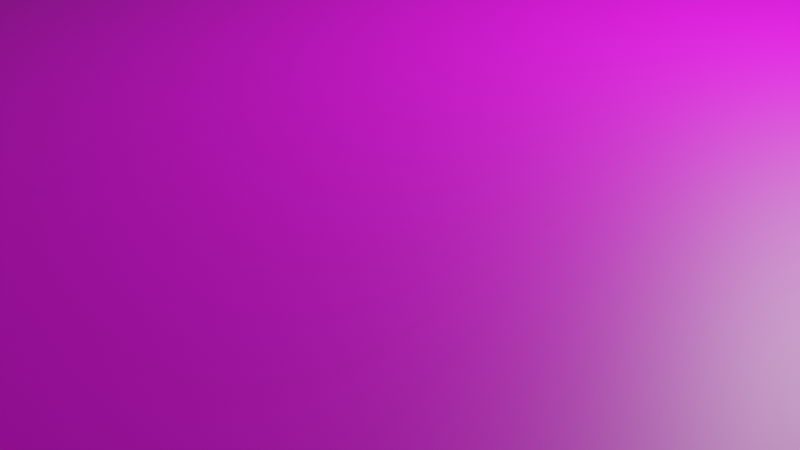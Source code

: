 # Source: FathersRoom.blend  (saved by Blender 3.5.10; exported with 4.5.12 LTS)
import bpy
from mathutils import Matrix  # noqa: F401  (used for matrix-valued properties, if any)

bpy.ops.wm.read_factory_settings(use_empty=True)
scene = bpy.context.scene
scene.name = 'Scene'

# ---- collections
col_collection = bpy.data.collections.new('Collection'); scene.collection.children.link(col_collection)

# ---- images (referenced by path relative to the original .blend; pixels are not part of the script)
import os
ASSET_DIR = os.environ.get("B2B_ASSET_DIR", "")  # directory of the original .blend (textures are referenced by path, not embedded)
HERE = os.path.dirname(os.path.abspath(__file__))  # packed textures are extracted next to this script under _unpacked/

def load_image(name, relpath, width, height, colorspace="sRGB"):
    """Load a texture the original file referenced (path relative to the .blend, or extracted next to this script)."""
    p = next((c for c in (os.path.join(HERE, relpath), os.path.join(ASSET_DIR, relpath)) if relpath and os.path.exists(c)), "")
    if p:
        img = bpy.data.images.load(p, check_existing=True)
        img.name = name
    else:  # same state as the original file: an image datablock whose file is absent (Cycles renders it pink)
        img = bpy.data.images.new(name, width, height)
        img.source = "FILE"
        img.filepath = "//" + (relpath or name)
    img.colorspace_settings.name = colorspace
    return img
img_ekaterina_novitskaya_kugwnl9jx1q_unsplash_jpg = load_image('ekaterina-novitskaya-KugwNl9jX1Q-unsplash.jpg', 'ekaterina-novitskaya-KugwNl9jX1Q-unsplash.jpg', 1024, 1024, 'sRGB')
img_wood_floor_jpg = load_image('wood floor.jpg', 'wood floor.jpg', 1024, 1024, 'sRGB')

# ---- materials (node trees are filled in below, after node groups)
mat_material = bpy.data.materials.new('Material')
mat_material.use_transparent_shadow = False
mat_material_001 = bpy.data.materials.new('Material.001')
mat_material_001.use_transparent_shadow = False

# ---- material node trees
mat_material.use_nodes = True; mat_material.node_tree.nodes.clear()
_N = mat_material.node_tree.nodes; _L = mat_material.node_tree.links
n0 = _N.new('ShaderNodeBsdfPrincipled'); n0.name = 'Principled BSDF'; n0.location = (10, 300)
n0.distribution = 'GGX'
n0.subsurface_method = 'BURLEY'
n0.inputs[3].default_value = 1.45
n0.inputs[27].default_value = (0.0, 0.0, 0.0, 1.0)
n0.inputs[28].default_value = 1.0
n1 = _N.new('ShaderNodeOutputMaterial'); n1.name = 'Material Output'; n1.location = (300, 300)
n2 = _N.new('ShaderNodeTexImage'); n2.name = 'Image Texture'; n2.location = (-280, 280)
n2.image = img_ekaterina_novitskaya_kugwnl9jx1q_unsplash_jpg
_L.new(n0.outputs[0], n1.inputs[0])
_L.new(n2.outputs[0], n0.inputs[0])
n1.is_active_output = True
mat_material_001.use_nodes = True; mat_material_001.node_tree.nodes.clear()
_N = mat_material_001.node_tree.nodes; _L = mat_material_001.node_tree.links
n0 = _N.new('ShaderNodeBsdfPrincipled'); n0.name = 'Principled BSDF'; n0.location = (10, 300)
n0.distribution = 'GGX'
n0.subsurface_method = 'BURLEY'
n0.inputs[3].default_value = 1.45
n0.inputs[27].default_value = (0.0, 0.0, 0.0, 1.0)
n0.inputs[28].default_value = 1.0
n1 = _N.new('ShaderNodeOutputMaterial'); n1.name = 'Material Output'; n1.location = (300, 300)
n2 = _N.new('ShaderNodeTexImage'); n2.name = 'Image Texture'; n2.location = (-280, 280)
n2.image = img_wood_floor_jpg
_L.new(n0.outputs[0], n1.inputs[0])
_L.new(n2.outputs[0], n0.inputs[0])
n1.is_active_output = True

# ---- world
world_world = bpy.data.worlds.new('World'); scene.world = world_world
world_world.use_nodes = True; world_world.node_tree.nodes.clear()
_N = world_world.node_tree.nodes; _L = world_world.node_tree.links
n0 = _N.new('ShaderNodeOutputWorld'); n0.name = 'World Output'; n0.location = (300, 300)
n1 = _N.new('ShaderNodeBackground'); n1.name = 'Background'; n1.location = (10, 300)
n1.inputs[0].default_value = (0.05088, 0.05088, 0.05088, 1.0)
_L.new(n1.outputs[0], n0.inputs[0])
n0.is_active_output = True
world_world.color = (0.05088, 0.05088, 0.05088)
world_world.use_sun_shadow = False
world_world.sun_shadow_jitter_overblur = 0.0

# ---- cameras
cam_camera = bpy.data.cameras.new('Camera')
cam_camera.clip_end = 100.0
cam_camera.ortho_scale = 7.314

# ---- lights
light_light = bpy.data.lights.new('Light', 'POINT')
light_light.transmission_factor = 0.0
light_light.energy = 1000.0
light_light.shadow_soft_size = 0.1
light_light.shadow_maximum_resolution = 0.006
light_light.use_absolute_resolution = True

# ---- meshes
me_cube_001 = bpy.data.meshes.new('Cube.001')
me_cube_001.from_pydata([(-14.53, -19.87, 2.319), (-14.53, -19.87, 0.12), (-14.53, -11.29, 0.12), (6.582, 4.39, 0.12), (6.582, -11.33, 0.12), (-14.53, -19.87, 2.319), (-14.53, -11.29, 2.319), (6.582, 4.39, 2.319), (6.582, -11.33, 2.319), (-22.89, -20.55, 0.0008), (-22.89, -20.44, 2.439), (-22.89, 5.218, 0.0008), (-22.89, 5.218, 2.439), (7.633, -20.55, 0.0008), (7.552, -20.44, 2.439), (7.633, 5.218, 0.0008), (7.552, 5.218, 2.439), (-14.53, -19.87, 2.319), (-14.53, -11.29, 2.319), (6.582, 4.39, 2.319), (6.582, -11.33, 2.319), (-14.53, -11.29, 2.319), (6.582, 4.39, 2.319), (6.582, -11.33, 2.319), (6.497, -11.25, 2.439), (-0.8169, -19.87, 2.319), (6.497, 4.305, 2.439), (-14.53, -19.87, 2.319), (-14.44, -11.37, 2.439), (-0.8169, -19.87, 0.12), (-14.44, -19.78, 2.439), (-14.53, -19.87, 0.12), (-14.51, -11.3, 0.0008), (-14.51, -19.85, 0.0008), (6.568, 4.376, 0.0008), (6.568, -11.32, 0.0008), (-14.51, -11.3, 0.118), (-14.52, -11.3, 0.12), (-14.51, -11.3, 0.1194), (6.568, 4.376, 0.118), (6.57, 4.378, 0.12), (6.569, 4.376, 0.1194), (6.568, -11.32, 0.118), (6.57, -11.32, 0.12), (6.569, -11.32, 0.1194), (-14.52, -19.86, 0.12), (-14.51, -19.85, 0.118), (-14.51, -19.86, 0.1194), (6.575, -11.32, 2.319), (6.497, -11.25, 2.435), (6.575, 4.382, 2.319), (6.497, 4.305, 2.435), (-14.52, -11.3, 2.319), (-14.44, -11.37, 2.435), (-14.44, -19.78, 2.435), (-14.52, -19.86, 2.319), (-0.9017, -19.78, 2.439), (-14.51, -19.85, 0.0008), (-0.831, -19.85, 0.0008), (-0.831, -19.85, 0.118), (-0.829, -19.86, 0.12), (-0.8304, -19.86, 0.1194), (-14.52, -19.86, 0.12), (-14.51, -19.85, 0.118), (-14.51, -19.86, 0.1194), (-0.8241, -19.86, 2.319), (-0.9017, -19.78, 2.435), (-14.52, -19.86, 2.319), (-21.58, 4.39, 0.12), (6.582, 4.39, 0.12), (-21.58, 4.39, 2.319), (6.582, 4.39, 2.319), (6.497, 4.305, 2.439), (-21.49, 4.305, 2.439), (-21.57, 4.376, 0.0008), (6.568, 4.376, 0.0008), (-21.57, 4.376, 0.118), (-21.57, 4.378, 0.12), (-21.57, 4.376, 0.1194), (6.568, 4.376, 0.118), (6.57, 4.378, 0.12), (6.569, 4.376, 0.1194), (6.575, 4.382, 2.319), (6.497, 4.305, 2.435), (-21.57, 4.382, 2.319), (-21.49, 4.305, 2.435), (6.582, 4.39, 2.319), (6.582, 4.39, 0.12), (6.582, -11.33, 2.319), (6.582, -11.33, 0.12), (6.497, 4.305, 2.439), (6.497, -11.25, 2.439), (6.568, -11.32, 0.0008), (6.568, 4.376, 0.0008), (6.569, -11.32, 0.1194), (6.57, -11.32, 0.12), (6.568, -11.32, 0.118), (6.569, 4.376, 0.1194), (6.57, 4.378, 0.12), (6.568, 4.376, 0.118), (6.575, -11.32, 2.319), (6.497, -11.25, 2.435), (6.575, 4.382, 2.319), (6.497, 4.305, 2.435), (-0.8169, -19.87, 2.319), (-0.8169, -19.87, 0.12), (-0.831, -19.85, 0.0008), (-0.831, -19.85, 0.118), (-0.829, -19.86, 0.12), (-0.8304, -19.86, 0.1194), (-0.8241, -19.86, 2.319), (-0.9017, -19.78, 2.435), (-0.831, -11.32, 0.118), (-0.8304, -11.32, 0.1194), (-0.8169, -11.33, 2.319), (-0.8169, -11.33, 0.12), (-0.829, -11.32, 0.12), (-0.831, -11.32, 0.0008), (-0.8241, -11.32, 2.319), (-0.9017, -11.25, 2.435), (-0.9017, -11.25, 2.439), (-0.8169, -11.33, 2.319), (-0.8169, -11.33, 0.12), (-0.8304, -11.32, 0.1194), (-0.829, -11.32, 0.12), (-0.831, -11.32, 0.118), (-0.831, -11.32, 0.0008), (-0.8241, -11.32, 2.319), (-0.9017, -11.25, 2.435), (6.568, -11.32, 0.118), (6.569, -11.32, 0.1194), (6.582, -11.33, 2.319), (6.582, -11.33, 0.12), (6.57, -11.32, 0.12), (6.568, -11.32, 0.0008), (6.575, -11.32, 2.319), (6.497, -11.25, 2.435), (6.497, -11.25, 2.439), (6.582, -11.33, 2.319), (6.582, -11.33, 0.12), (6.569, -11.32, 0.1194), (6.57, -11.32, 0.12), (6.568, -11.32, 0.118), (6.568, -11.32, 0.0008), (6.575, -11.32, 2.319), (6.497, -11.25, 2.435), (-0.8167, -19.86, 2.319), (6.572, -11.32, 2.319), (6.58, -11.33, 2.319), (6.58, -11.33, 2.319), (-21.58, -11.29, 0.12), (-21.58, -11.29, 2.319), (-21.58, -11.29, 2.319), (-21.58, -11.29, 2.319), (-21.5, -11.37, 2.439), (-21.57, -11.3, 0.0008), (-21.57, -11.3, 0.118), (-21.57, -11.3, 0.12), (-21.57, -11.3, 0.1194), (-21.57, -11.3, 2.319), (-21.5, -11.37, 2.435), (-21.58, 4.388, 0.12), (-21.58, 4.388, 2.319), (-21.58, 4.388, 2.319), (-21.58, 4.388, 2.319), (-21.5, 4.303, 2.439), (-21.57, 4.374, 0.0008), (-21.57, 4.374, 0.118), (-21.57, 4.376, 0.12), (-21.57, 4.374, 0.1194), (-21.57, 4.381, 2.319), (-21.5, 4.303, 2.435), (-15.01, -11.29, 0.12), (-17.91, -11.29, 0.12), (-14.53, -11.29, 2.099), (-21.58, -11.29, 2.099), (-14.53, -11.29, 0.3179), (-21.58, -11.29, 0.3179), (-0.8169, -19.87, 2.099), (-14.53, -19.87, 2.099), (-0.8169, -19.87, 0.3179), (-14.53, -19.87, 0.3179), (-0.8169, -11.33, 2.099), (6.582, -11.33, 2.099), (-0.8169, -11.33, 0.3179), (6.582, -11.33, 0.3179), (6.582, 4.39, 2.099), (6.582, -11.33, 2.099), (6.582, 4.39, 0.3179), (6.582, -11.33, 0.3179), (-14.53, -19.88, 2.29), (-14.5, -19.87, 0.1334), (-14.51, -11.27, 0.1027), (6.582, 4.411, 0.09879), (6.582, -11.35, 0.09879), (-14.5, -19.87, 2.319), (-14.51, -11.27, 2.319), (6.582, 4.411, 2.298), (6.582, -11.35, 2.298), (-22.89, -20.55, 0.0308), (-22.89, -20.44, 2.409), (-22.89, 5.218, 0.0308), (-22.89, 5.218, 2.409), (7.633, -20.55, 0.0308), (7.552, -20.44, 2.409), (7.633, 5.218, 0.0308), (7.552, 5.218, 2.409), (-14.53, -19.88, 2.293), (-14.53, -11.29, 2.289), (6.582, 4.39, 2.289), (6.582, -11.33, 2.289), (-14.53, -11.29, 2.289), (6.582, 4.39, 2.289), (6.582, -11.33, 2.289), (6.497, -11.25, 2.409), (-0.8169, -19.85, 2.298), (6.497, 4.305, 2.409), (-14.53, -19.84, 2.319), (-14.42, -11.35, 2.439), (-0.8169, -19.84, 0.12), (-14.43, -19.76, 2.426), (-14.53, -19.84, 0.1334), (-14.49, -11.28, 0.0008), (-14.48, -19.85, 0.0008), (6.568, 4.376, -0.0292), (6.568, -11.32, -0.0292), (-14.49, -11.28, 0.1199), (-14.51, -11.27, 0.126), (-14.5, -11.28, 0.13), (6.568, 4.376, 0.088), (6.57, 4.378, 0.09), (6.569, 4.376, 0.08941), (6.568, -11.32, 0.088), (6.57, -11.32, 0.09), (6.569, -11.32, 0.08941), (-14.51, -19.86, 0.1498), (-14.48, -19.85, 0.1245), (-14.5, -19.86, 0.1432), (6.575, -11.32, 2.289), (6.497, -11.25, 2.405), (6.575, 4.382, 2.289), (6.497, 4.305, 2.405), (-14.51, -11.27, 2.305), (-14.42, -11.36, 2.431), (-14.42, -19.78, 2.425), (-14.52, -19.87, 2.291), (-0.9229, -19.77, 2.428), (-14.51, -19.82, 0.0008), (-0.8483, -19.84, -0.01652), (-0.8522, -19.83, 0.1174), (-0.8272, -19.85, 0.1499), (-0.8398, -19.84, 0.1446), (-14.52, -19.85, 0.1498), (-14.51, -19.83, 0.1245), (-14.51, -19.84, 0.1432), (-0.8324, -19.87, 2.291), (-0.9247, -19.78, 2.416), (-14.52, -19.89, 2.318), (-21.58, 4.363, 0.1334), (6.582, 4.363, 0.1334), (-21.58, 4.36, 2.319), (6.582, 4.36, 2.319), (6.497, 4.275, 2.439), (-21.49, 4.275, 2.439), (-21.57, 4.346, 0.0008), (6.568, 4.346, 0.0008), (-21.57, 4.346, 0.1245), (-21.57, 4.374, 0.1498), (-21.57, 4.358, 0.1432), (6.568, 4.346, 0.1245), (6.57, 4.374, 0.1498), (6.569, 4.358, 0.1432), (6.575, 4.357, 2.302), (6.497, 4.277, 2.425), (-21.57, 4.357, 2.302), (-21.49, 4.277, 2.425), (6.565, 4.407, 2.302), (6.562, 4.41, 0.11), (6.565, -11.35, 2.302), (6.562, -11.35, 0.11), (6.484, 4.305, 2.412), (6.484, -11.25, 2.412), (6.555, -11.32, -0.02603), (6.555, 4.376, -0.02603), (6.54, -11.32, 0.1116), (6.54, -11.32, 0.1178), (6.544, -11.32, 0.1006), (6.54, 4.376, 0.1116), (6.54, 4.378, 0.1178), (6.544, 4.376, 0.1006), (6.568, -11.32, 2.29), (6.479, -11.25, 2.411), (6.568, 4.382, 2.29), (6.479, 4.305, 2.411), (-0.7956, -19.87, 2.298), (-0.7956, -19.87, 0.09879), (-0.8098, -19.85, -0.02041), (-0.8098, -19.85, 0.09679), (-0.8175, -19.86, 0.09228), (-0.8189, -19.86, 0.0917), (-0.804, -19.86, 2.297), (-0.8851, -19.76, 2.419), (-0.8493, -11.3, 0.1029), (-0.8478, -11.29, 0.1192), (-0.8169, -11.33, 2.289), (-0.8169, -11.33, 0.15), (-0.8319, -11.31, 0.1485), (-0.8432, -11.31, -0.02369), (-0.8328, -11.32, 2.292), (-0.915, -11.23, 2.411), (-0.9229, -11.23, 2.439), (-0.8046, -11.34, 2.295), (-0.8046, -11.34, 0.09551), (-0.8257, -11.32, 0.08989), (-0.8256, -11.32, 0.09063), (-0.8187, -11.33, 0.09351), (-0.8187, -11.33, -0.02369), (-0.804, -11.34, 2.31), (-0.8903, -11.26, 2.409), (6.568, -11.29, 0.1006), (6.569, -11.29, 0.1116), (6.582, -11.35, 2.298), (6.582, -11.36, 0.1066), (6.57, -11.29, 0.1178), (6.568, -11.3, -0.02603), (6.575, -11.32, 2.29), (6.497, -11.23, 2.411), (6.497, -11.22, 2.439), (6.582, -11.36, 2.306), (6.582, -11.36, 0.1066), (6.569, -11.32, 0.08983), (6.57, -11.32, 0.0901), (6.568, -11.33, 0.09117), (6.568, -11.33, -0.02603), (6.575, -11.33, 2.291), (6.497, -11.27, 2.412), (-0.8164, -19.86, 2.29), (6.572, -11.32, 2.289), (6.58, -11.33, 2.289), (6.58, -11.33, 2.289), (-21.56, -11.27, 0.1373), (-21.56, -11.27, 2.319), (-21.58, -11.29, 2.289), (-21.58, -11.29, 2.289), (-21.48, -11.35, 2.439), (-21.55, -11.28, 0.0008), (-21.55, -11.28, 0.1161), (-21.54, -11.29, 0.114), (-21.55, -11.28, 0.1088), (-21.55, -11.28, 2.333), (-21.48, -11.35, 2.439), (-21.56, 4.388, 0.1334), (-21.55, 4.388, 2.319), (-21.58, 4.388, 2.289), (-21.58, 4.388, 2.289), (-21.47, 4.303, 2.439), (-21.54, 4.374, 0.0008), (-21.54, 4.374, 0.1245), (-21.57, 4.376, 0.1498), (-21.55, 4.374, 0.1432), (-21.57, 4.381, 2.29), (-21.47, 4.303, 2.425), (-15.01, -11.29, 0.09), (-17.91, -11.29, 0.09), (-14.51, -11.27, 2.099), (-21.56, -11.27, 2.099), (-14.51, -11.27, 0.3179), (-21.56, -11.27, 0.3179), (-0.8169, -19.84, 2.099), (-14.53, -19.84, 2.099), (-0.8169, -19.84, 0.3179), (-14.53, -19.84, 0.3179), (-0.7956, -11.35, 2.099), (6.582, -11.36, 2.099), (-0.7956, -11.35, 0.3179), (6.582, -11.36, 0.3179), (6.561, 4.411, 2.099), (6.561, -11.35, 2.099), (6.561, 4.411, 0.3179), (6.561, -11.35, 0.3179)], [(0, 67), (146, 65), (67, 55), (190, 257), (336, 255), (257, 245)], [(178, 25, 27, 179), (41, 40, 98, 97), (8, 4, 89, 189, 187, 88), (85, 83, 82, 84), (50, 51, 103, 102), (1, 5, 6, 174, 176, 2), (11, 15, 13, 9), (16, 12, 10, 14), (148, 20, 23, 149), (18, 17, 0, 21), (20, 19, 22, 23), (149, 23, 48, 147), (21, 0, 55, 52), (78, 81, 79, 76), (54, 30, 28, 53), (77, 80, 81, 78), (68, 69, 80, 77), (1, 2, 37, 45), (7, 8, 88, 86), (74, 76, 79, 75), (85, 73, 72, 83), (3, 7, 86, 186, 188, 87), (35, 34, 93, 92), (45, 37, 38, 47), (47, 38, 36, 46), (33, 46, 36, 32), (68, 70, 71, 69), (34, 39, 99, 93), (54, 53, 52, 55), (23, 22, 50, 48), (0, 17, 67, 65, 66, 146, 55), (29, 31, 62, 60), (58, 59, 63, 57), (60, 62, 64, 61), (61, 64, 63, 59), (103, 90, 91, 101), (87, 89, 95, 98), (186, 86, 88, 187), (93, 99, 96, 92), (98, 95, 94, 97), (97, 94, 96, 99), (103, 101, 100, 102), (40, 3, 87, 98), (43, 44, 94, 95), (4, 43, 95, 89), (24, 49, 101, 91), (48, 50, 102, 100), (42, 35, 92, 96), (39, 41, 97, 99), (49, 48, 100, 101), (26, 24, 91, 90), (51, 26, 90, 103), (44, 42, 96, 94), (65, 110, 127, 118), (59, 58, 117, 112), (111, 66, 119, 128), (124, 116, 133, 141), (115, 122, 139, 132), (115, 116, 133, 132), (127, 128, 145, 144), (106, 107, 125, 126), (66, 65, 118, 119), (104, 25, 114, 121), (110, 111, 128, 127), (29, 105, 122, 115), (61, 59, 112, 113), (60, 61, 113, 116), (107, 59, 112, 125), (56, 66, 119, 120), (58, 106, 126, 117), (105, 104, 121, 182, 184, 122), (29, 60, 116, 115), (133, 130, 140, 141), (129, 134, 143, 142), (136, 135, 144, 145), (131, 132, 139, 185, 183, 138), (112, 117, 134, 129), (113, 123, 140, 130), (119, 118, 135, 136), (125, 112, 129, 142), (120, 119, 136, 137), (117, 126, 143, 134), (182, 121, 138, 183), (113, 112, 129, 130), (128, 119, 136, 145), (123, 124, 141, 140), (118, 127, 144, 135), (126, 125, 142, 143), (116, 113, 130, 133), (121, 114, 131, 138), (52, 53, 160, 159), (38, 37, 157, 158), (21, 52, 159, 153), (36, 38, 158, 156), (18, 21, 153, 152), (37, 2, 172, 173, 150, 157), (32, 36, 156, 155), (53, 28, 154, 160), (157, 150, 161, 168), (158, 157, 168, 169), (159, 160, 171, 170), (156, 158, 169, 167), (150, 177, 175, 151, 162, 161), (160, 154, 165, 171), (155, 156, 167, 166), (152, 153, 164, 163), (153, 159, 170, 164), (109, 108, 60, 116, 124, 123, 113, 61), (174, 6, 151, 175), (176, 174, 175, 177), (2, 176, 177, 150), (65, 17, 67), (180, 178, 179, 181), (29, 180, 181, 31), (184, 182, 183, 185), (122, 184, 185, 139), (188, 186, 187, 189), (87, 188, 189, 89), (30, 67, 146, 111, 56), (368, 369, 217, 215), (231, 287, 288, 230), (198, 278, 377, 379, 279, 194), (275, 274, 272, 273), (240, 292, 293, 241), (191, 192, 366, 364, 196, 195), (201, 199, 203, 205), (206, 204, 200, 202), (338, 339, 213, 210), (208, 211, 190, 207), (210, 213, 212, 209), (339, 337, 238, 213), (211, 242, 245, 190), (268, 266, 269, 271), (244, 243, 218, 220), (267, 268, 271, 270), (258, 267, 270, 259), (191, 235, 227, 192), (197, 276, 278, 198), (264, 265, 269, 266), (275, 273, 262, 263), (193, 277, 378, 376, 276, 197), (225, 282, 283, 224), (235, 237, 228, 227), (237, 236, 226, 228), (223, 222, 226, 236), (258, 259, 261, 260), (224, 283, 289, 229), (244, 245, 242, 243), (213, 238, 240, 212), (190, 245, 336, 256, 255, 257, 207), (219, 250, 252, 221), (248, 247, 253, 249), (250, 251, 254, 252), (251, 249, 253, 254), (293, 291, 281, 280), (277, 288, 285, 279), (376, 377, 278, 276), (283, 282, 286, 289), (288, 287, 284, 285), (287, 289, 286, 284), (293, 292, 290, 291), (230, 288, 277, 193), (233, 285, 284, 234), (194, 279, 285, 233), (214, 281, 291, 239), (238, 290, 292, 240), (232, 286, 282, 225), (229, 289, 287, 231), (239, 291, 290, 238), (216, 280, 281, 214), (241, 293, 280, 216), (234, 284, 286, 232), (255, 308, 317, 300), (249, 302, 307, 248), (301, 318, 309, 256), (314, 331, 323, 306), (305, 322, 329, 312), (305, 322, 323, 306), (317, 334, 335, 318), (296, 316, 315, 297), (256, 309, 308, 255), (294, 311, 304, 215), (300, 317, 318, 301), (219, 305, 312, 295), (251, 303, 302, 249), (250, 306, 303, 251), (297, 315, 302, 249), (246, 310, 309, 256), (248, 307, 316, 296), (295, 312, 374, 372, 311, 294), (219, 305, 306, 250), (323, 331, 330, 320), (319, 332, 333, 324), (326, 335, 334, 325), (321, 328, 373, 375, 329, 322), (302, 319, 324, 307), (303, 320, 330, 313), (309, 326, 325, 308), (315, 332, 319, 302), (310, 327, 326, 309), (307, 324, 333, 316), (372, 373, 328, 311), (303, 320, 319, 302), (318, 335, 326, 309), (313, 330, 331, 314), (308, 325, 334, 317), (316, 333, 332, 315), (306, 323, 320, 303), (311, 328, 321, 304), (242, 349, 350, 243), (228, 348, 347, 227), (211, 343, 349, 242), (226, 346, 348, 228), (208, 342, 343, 211), (227, 347, 340, 363, 362, 192), (222, 345, 346, 226), (243, 350, 344, 218), (347, 358, 351, 340), (348, 359, 358, 347), (349, 360, 361, 350), (346, 357, 359, 348), (340, 351, 352, 341, 365, 367), (350, 361, 355, 344), (345, 356, 357, 346), (342, 353, 354, 343), (343, 354, 360, 349), (299, 251, 303, 313, 314, 306, 250, 298), (364, 365, 341, 196), (366, 367, 365, 364), (192, 340, 367, 366), (255, 257, 207), (370, 371, 369, 368), (219, 221, 371, 370), (374, 375, 373, 372), (312, 329, 375, 374), (378, 379, 377, 376), (277, 279, 379, 378), (220, 246, 301, 336, 257), (7, 3, 193, 197), (4, 8, 198, 194), (79, 81, 271, 269), (5, 1, 191, 195), (63, 64, 254, 253), (81, 80, 270, 271), (8, 7, 197, 198), (6, 5, 195, 196), (11, 9, 199, 201), (10, 12, 202, 200), (15, 11, 201, 205), (12, 16, 206, 202), (13, 15, 205, 203), (16, 14, 204, 206), (9, 13, 203, 199), (14, 10, 200, 204), (17, 65, 255, 207), (19, 20, 210, 209), (17, 18, 208, 207), (22, 19, 209, 212), (74, 75, 265, 264), (24, 26, 216, 214), (28, 30, 220, 218), (180, 29, 219, 370), (64, 62, 252, 254), (27, 25, 215, 217), (179, 27, 217, 369), (58, 57, 247, 248), (33, 32, 222, 223), (34, 35, 225, 224), (72, 73, 263, 262), (44, 43, 233, 234), (71, 70, 260, 261), (45, 47, 237, 235), (42, 44, 234, 232), (47, 46, 236, 237), (69, 71, 261, 259), (40, 41, 231, 230), (41, 39, 229, 231), (46, 33, 223, 236), (39, 34, 224, 229), (1, 45, 235, 191), (3, 40, 230, 193), (43, 4, 194, 233), (35, 42, 232, 225), (48, 49, 239, 238), (70, 68, 258, 260), (54, 55, 245, 244), (147, 48, 238, 337), (51, 50, 240, 241), (50, 22, 212, 240), (49, 24, 214, 239), (30, 54, 244, 220), (26, 51, 241, 216), (57, 63, 253, 247), (62, 31, 221, 252), (66, 56, 246, 256), (67, 30, 220, 257), (77, 78, 268, 267), (78, 76, 266, 268), (76, 74, 264, 266), (75, 79, 269, 265), (68, 77, 267, 258), (80, 69, 259, 270), (82, 83, 273, 272), (85, 84, 274, 275), (84, 82, 272, 274), (83, 72, 262, 273), (73, 85, 275, 263), (104, 105, 295, 294), (108, 109, 299, 298), (107, 106, 296, 297), (111, 110, 300, 301), (60, 108, 298, 250), (109, 61, 251, 299), (59, 107, 297, 249), (106, 58, 248, 296), (66, 111, 301, 256), (110, 65, 255, 300), (25, 104, 294, 215), (105, 29, 219, 295), (114, 25, 215, 304), (56, 120, 310, 246), (130, 129, 319, 320), (132, 131, 321, 322), (132, 133, 323, 322), (137, 136, 326, 327), (120, 137, 327, 310), (131, 114, 304, 321), (55, 146, 336, 245), (20, 148, 338, 210), (149, 147, 337, 339), (148, 149, 339, 338), (18, 152, 342, 208), (172, 2, 192, 362), (32, 155, 345, 222), (154, 28, 218, 344), (161, 162, 352, 351), (163, 164, 354, 353), (169, 168, 358, 359), (167, 169, 359, 357), (166, 167, 357, 356), (168, 161, 351, 358), (170, 171, 361, 360), (171, 165, 355, 361), (164, 170, 360, 354), (162, 151, 341, 352), (165, 154, 344, 355), (155, 166, 356, 345), (152, 163, 353, 342), (173, 172, 362, 363), (150, 173, 363, 340), (151, 6, 196, 341), (2, 150, 340, 192), (146, 66, 256, 336), (25, 178, 368, 215), (181, 179, 369, 371), (178, 180, 370, 368), (31, 181, 371, 221), (146, 67, 257, 336), (111, 146, 336, 301), (56, 111, 301, 246), (30, 56, 246, 220)])
me_cube_001.polygons.foreach_set('material_index', [0, 0, 0, 0, 0, 0, 1, 1, 0, 0, 0, 0, 0, 0, 0, 0, 0, 0, 0, 0, 0, 0, 0, 0, 0, 0, 0, 0, 0, 0, 0, 0, 0, 0, 0, 0, 0, 0, 0, 0, 0, 0, 0, 0, 0, 0, 0, 0, 0, 0, 0, 0, 0, 0, 0, 0, 0, 0, 0, 0, 0, 0, 0, 0, 0, 0, 0, 0, 0, 0, 0, 0, 0, 0, 0, 0, 0, 0, 0, 0, 0, 0, 0, 0, 0, 0, 0, 0, 0, 0, 0, 0, 0, 0, 0, 0, 0, 0, 0, 0, 0, 0, 0, 0, 0, 0, 0, 0, 0, 0, 0, 0, 0, 0, 0, 0, 0, 0, 0, 0, 0, 0, 0, 0, 0, 1, 1, 0, 0, 0, 0, 0, 0, 0, 0, 0, 0, 0, 0, 0, 0, 0, 0, 0, 0, 0, 0, 0, 0, 0, 0, 0, 0, 0, 0, 0, 0, 0, 0, 0, 0, 0, 0, 0, 0, 0, 0, 0, 0, 0, 0, 0, 0, 0, 0, 0, 0, 0, 0, 0, 0, 0, 0, 0, 0, 0, 0, 0, 0, 0, 0, 0, 0, 0, 0, 0, 0, 0, 0, 0, 0, 0, 0, 0, 0, 0, 0, 0, 0, 0, 0, 0, 0, 0, 0, 0, 0, 0, 0, 0, 0, 0, 0, 0, 0, 0, 0, 0, 0, 0, 0, 0, 0, 0, 0, 0, 0, 0, 0, 0, 0, 0, 0, 0, 0, 0, 1, 1, 1, 1, 1, 1, 1, 1, 0, 0, 0, 0, 0, 0, 0, 0, 0, 0, 0, 0, 0, 0, 0, 0, 0, 0, 0, 0, 0, 0, 0, 0, 0, 0, 0, 0, 0, 0, 0, 0, 0, 0, 0, 0, 0, 0, 0, 0, 0, 0, 0, 0, 0, 0, 0, 0, 0, 0, 0, 0, 0, 0, 0, 0, 0, 0, 0, 0, 0, 0, 0, 0, 0, 0, 0, 0, 0, 0, 0, 0, 0, 0, 0, 0, 0, 0, 0, 0, 0, 0, 0, 0, 0, 0, 0, 0, 0, 0, 0, 0, 0, 0, 0, 0, 0, 0, 0, 0, 0, 0, 0, 0, 0, 0, 0])
_uv = me_cube_001.uv_layers.new(name='UVMap')
_uv.uv.foreach_set('vector', [-0.546, -1.186, -0.546, -1.21, 1.809, -1.21, 1.809, -1.186, -3.184, 7.069, -3.184, 7.069, -3.184, 7.069, -3.184, 7.069, -3.184, 7.069, -1.837, 7.069, -1.837, 7.069, -1.958, 7.069, -3.049, 7.069, -3.184, 7.069, -0.5326, -1.719, 4.275, -1.719, 4.289, -1.707, -0.546, -1.707, -3.184, 7.069, -3.184, 7.069, -3.184, 7.069, -3.184, 7.069, 0.9278, -1.452, 0.9278, -1.21, -0.546, -1.21, -0.546, -1.235, -0.546, -1.43, -0.546, -1.452, -1.614, -1.239, 2.114, -1.239, 2.114, 2.489, -1.614, 2.489, 0.9082, 0.5038, 0.8239, 0.5038, 0.8239, 0.4195, 0.9082, 0.4195, -3.184, 7.069, -3.184, 7.069, -3.184, 7.069, -3.184, 7.069, -3.184, 7.069, -3.184, 7.069, -3.184, 7.069, -3.184, 7.069, -3.184, 7.069, -3.184, 7.069, -3.184, 7.069, -3.184, 7.069, -11.57, -12.34, -11.57, -12.34, -11.57, -12.34, -11.57, -12.34, -11.56, 8.49, -11.57, 0.2962, -11.57, 0.3031, -11.56, 8.483, -0.546, -1.707, 4.287, -1.707, 4.287, -1.707, -0.5459, -1.707, 0.9337, -1.641, 0.9337, -1.641, 2.378, -1.641, 2.378, -1.641, 4.289, -1.798, -0.5439, -1.798, -0.5436, -1.799, 4.289, -1.799, 4.291, -1.797, -0.546, -1.797, -0.5439, -1.798, 4.289, -1.798, 1.908, 1.674, 0.9632, 1.674, 0.9646, 1.672, 1.907, 1.672, -3.184, 7.069, -3.184, 7.069, -3.184, 7.069, -3.184, 7.069, -0.5459, -1.694, -0.5459, -1.707, 4.287, -1.707, 4.287, -1.694, -0.5326, -1.719, -0.5326, -1.72, 4.275, -1.72, 4.275, -1.719, -1.836, 7.069, -3.184, 7.069, -3.184, 7.069, -3.049, 7.069, -1.958, 7.069, -1.836, 7.069, -3.184, 7.069, -3.184, 7.069, -3.184, 7.069, -3.184, 7.069, 1.907, 1.672, 0.9646, 1.672, 0.9647, 1.672, 1.907, 1.672, 0.9204, -1.68, 2.389, -1.68, 2.389, -1.68, 0.9205, -1.68, 0.9205, -1.667, 0.9205, -1.68, 2.389, -1.68, 2.389, -1.667, -0.546, -0.2429, -0.546, -0.485, 4.291, -0.485, 4.291, -0.2429, -3.184, 7.069, -3.184, 7.069, -3.184, 7.069, -3.184, 7.069, 0.9337, -1.641, 2.378, -1.641, 2.392, -1.629, 0.9204, -1.629, -0.546, -1.804, 2.154, -1.804, 2.153, -1.803, -0.5447, -1.803, -11.57, 0.2962, -11.57, 0.2962, -11.57, 0.3031, -3.188, 0.2962, -3.232, 0.3703, -3.184, 0.2963, -11.57, 0.3031, 1.641, 2.819, -0.546, 1.943, -0.5435, 1.943, 1.639, 2.817, 1.804, -1.797, 1.804, -1.784, -0.5459, -1.784, -0.5459, -1.797, 0.5744, 13.35, -11.56, 8.49, -11.56, 8.49, 0.5735, 13.35, 1.494, -12.23, -11.57, -12.23, -11.57, -12.23, 1.493, -12.23, -0.5326, -1.77, -0.5326, -1.771, 2.139, -1.771, 2.139, -1.77, -1.945, -12.31, -11.57, -12.31, -11.57, -12.32, -1.952, -12.32, 2.154, -0.5092, 2.154, -0.485, -0.546, -0.485, -0.546, -0.5092, -0.5459, -1.72, -0.5459, -1.732, 2.15, -1.732, 2.15, -1.72, -1.952, -12.32, -11.57, -12.32, -11.57, -12.32, -1.953, -12.32, -11.57, -11.95, 3.414, -11.95, 3.413, -11.94, -11.57, -11.94, -0.5326, -1.77, 2.139, -1.77, 2.152, -1.758, -0.546, -1.758, -3.184, 7.069, -3.184, 7.069, -3.184, 7.069, -3.184, 7.069, -3.184, 7.069, -3.184, 7.069, -3.184, 7.069, -3.184, 7.069, -3.184, 7.069, -3.184, 7.069, -3.184, 7.069, -3.184, 7.069, -3.184, 7.069, -3.184, 7.069, -3.184, 7.069, -3.184, 7.069, -3.184, 7.069, -3.184, 7.069, -3.184, 7.069, -3.184, 7.069, -3.184, 7.069, -3.184, 7.069, -3.184, 7.069, -3.184, 7.069, -3.184, 7.069, -3.184, 7.069, -3.184, 7.069, -3.184, 7.069, -3.184, 7.069, -3.184, 7.069, -3.184, 7.069, -3.184, 7.069, -3.184, 7.069, -3.184, 7.069, -3.184, 7.069, -3.184, 7.069, -3.184, 7.069, -3.184, 7.069, -3.184, 7.069, -3.184, 7.069, -3.184, 7.069, -3.184, 7.069, -3.184, 7.069, -3.184, 7.069, -3.184, 7.069, -3.184, 7.069, -3.184, 7.069, -3.184, 7.069, 2.387, -1.667, 2.387, -1.654, 0.9204, -1.654, 0.9204, -1.667, -3.184, 7.069, -3.184, 7.069, -3.184, 7.069, -3.184, 7.069, -3.184, 7.069, -3.184, 7.069, -3.184, 7.069, -3.184, 7.069, -3.184, 7.069, -3.184, 7.069, -3.184, 7.069, -3.184, 7.069, 2.522, 8.502, 2.514, 8.491, 9.074, 11.12, 9.082, 11.13, -3.307, -10.46, -3.381, -10.54, 3.685, -10.54, 3.759, -10.46, 0.9204, -1.641, 0.9204, -1.654, 2.387, -1.654, 2.387, -1.641, 0.9337, -1.617, 0.9204, -1.629, 2.387, -1.629, 2.4, -1.617, -3.184, 7.069, -3.184, 7.069, -3.184, 7.069, -3.184, 7.069, 0.9204, -1.68, 0.9337, -1.694, 2.4, -1.694, 2.387, -1.68, -3.184, 7.069, -3.184, 7.069, -3.184, 7.069, -3.184, 7.069, 4.731, -11.58, 4.73, -11.58, -3.422, -11.58, -3.421, -11.58, 0.5744, 13.35, 0.5735, 13.35, 2.513, 8.49, 2.514, 8.491, -3.184, 7.069, -3.184, 7.069, -3.184, 7.069, -3.184, 7.069, 0.9337, -1.616, 0.9337, -1.617, 2.4, -1.617, 2.4, -1.616, -3.184, 7.069, -3.184, 7.069, -3.184, 7.069, -3.184, 7.069, 0.9204, -1.694, 0.9204, -1.452, -0.546, -1.452, -0.546, -1.476, -0.546, -1.672, -0.546, -1.694, 1.641, 2.819, 1.639, 2.817, 1.988, 1.943, 1.989, 1.945, -3.184, 7.069, -3.184, 7.069, -3.184, 7.069, -3.184, 7.069, -3.184, 7.069, -3.184, 7.069, -3.184, 7.069, -3.184, 7.069, -3.184, 7.069, -3.184, 7.069, -3.184, 7.069, -3.184, 7.069, -3.381, -9.042, -3.381, -10.39, -3.381, -10.39, -3.381, -10.27, -3.381, -9.177, -3.381, -9.042, 3.686, -10.61, 3.686, -10.54, -3.38, -10.54, -3.38, -10.61, -3.184, 7.069, -3.184, 7.069, -3.184, 7.069, -3.184, 7.069, 2.212, -1.465, 2.199, -1.453, 0.9278, -1.453, 0.9411, -1.465, -3.184, 7.069, -3.184, 7.069, -3.184, 7.069, -3.184, 7.069, 2.212, -1.466, 2.212, -1.465, 0.9411, -1.465, 0.9411, -1.466, -3.184, 7.069, -3.184, 7.069, -3.184, 7.069, -3.184, 7.069, 2.199, -1.235, 2.199, -1.21, 0.9278, -1.21, 0.9278, -1.235, 3.685, -10.61, 3.686, -10.61, -3.38, -10.61, -3.381, -10.61, -3.184, 7.069, -3.184, 7.069, -3.184, 7.069, -3.184, 7.069, -4.446, 0.2962, -4.447, 0.2947, -2.247, -3.663, -2.246, -3.661, -3.184, 7.069, -3.184, 7.069, -3.184, 7.069, -3.184, 7.069, 3.685, -10.68, 3.685, -10.61, -3.381, -10.61, -3.381, -10.68, 2.514, 8.491, 2.513, 8.49, 9.073, 11.12, 9.074, 11.12, -3.184, 7.069, -3.184, 7.069, -3.184, 7.069, -3.184, 7.069, 0.9766, 1.701, 0.9632, 1.688, 2.175, 1.688, 2.188, 1.701, 1.141, 6.971, 1.14, 6.972, -3.176, 6.972, -3.175, 6.971, 0.9645, 1.67, 0.9632, 1.669, 2.175, 1.669, 2.176, 1.67, -3.184, 6.998, -3.183, 6.997, 3.553, 6.997, 3.552, 6.998, -3.184, 7.069, -3.184, 7.069, -3.184, 7.069, -3.184, 7.069, 1.14, 6.972, 1.133, 6.984, 0.8391, 6.984, -0.9358, 6.984, -3.184, 6.984, -3.176, 6.972, -3.184, 7.069, -3.184, 6.998, 3.552, 6.998, 3.552, 7.069, -3.184, 7.072, -3.184, 7.069, 3.552, 7.069, 3.552, 7.072, 1.182, -1.803, 1.181, -1.801, -0.546, -1.801, -0.5446, -1.803, 1.183, -1.803, 1.182, -1.803, -0.5446, -1.803, -0.5445, -1.803, 2.147, -1.758, 2.16, -1.746, -0.5326, -1.746, -0.546, -1.758, -0.546, -1.746, -0.5459, -1.746, 2.147, -1.746, 2.147, -1.746, 2.147, -0.9681, 2.147, -0.9463, 2.147, -0.7506, 2.147, -0.7265, -0.546, -0.7265, -0.546, -0.9681, 2.16, -1.746, 2.16, -1.746, -0.5326, -1.746, -0.5326, -1.746, -0.546, -1.733, -0.546, -1.746, 2.147, -1.746, 2.147, -1.733, -3.184, 7.069, -3.184, 7.069, -3.184, 7.069, -3.184, 7.069, -11.57, -12.34, -11.57, -12.35, 3.397, -12.35, 3.404, -12.34, -0.5458, -0.2426, -0.546, -0.2429, -0.546, -0.2429, 0.736, 0.4689, 0.736, 0.4689, 0.7361, 0.4692, 0.7361, 0.4692, -0.5458, -0.2426, -3.184, 7.277, -3.184, 7.142, 3.552, 7.142, 3.552, 7.277, -3.184, 8.369, -3.184, 7.277, 3.552, 7.277, 3.552, 8.369, -3.184, 8.49, -3.184, 8.369, 3.552, 8.369, 3.552, 8.49, -11.57, -12.35, 1.513, -12.35, 1.506, -12.35, -0.546, -0.9899, -0.546, -1.186, 1.809, -1.186, 1.809, -0.9899, -0.546, -0.9681, -0.546, -0.9899, 1.809, -0.9899, 1.809, -0.9681, 2.199, -1.431, 2.199, -1.235, 0.9278, -1.235, 0.9278, -1.431, 2.199, -1.453, 2.199, -1.431, 0.9278, -1.431, 0.9278, -1.453, 2.154, -0.7047, 2.154, -0.5092, -0.546, -0.5092, -0.546, -0.7047, 2.154, -0.7265, 2.154, -0.7047, -0.546, -0.7047, -0.546, -0.7265, 1.795, -1.784, 1.808, -1.771, -0.546, -1.771, -0.5314, -1.783, -0.5314, -1.784, -0.546, -1.186, 1.809, -1.186, 1.809, -1.21, -0.546, -1.21, -3.184, 7.069, -3.184, 7.069, -3.184, 7.069, -3.184, 7.069, -3.184, 7.069, -3.184, 7.069, -3.049, 7.069, -1.958, 7.069, -1.837, 7.069, -1.837, 7.069, -0.5326, -1.719, -0.546, -1.707, 4.289, -1.707, 4.275, -1.719, -3.184, 7.069, -3.184, 7.069, -3.184, 7.069, -3.184, 7.069, 0.9278, -1.452, -0.546, -1.452, -0.546, -1.43, -0.546, -1.235, -0.546, -1.21, 0.9278, -1.21, -1.614, -1.239, -1.614, 2.489, 2.114, 2.489, 2.114, -1.239, 0.9082, 0.5038, 0.9082, 0.4195, 0.8239, 0.4195, 0.8239, 0.5038, -3.184, 7.069, -3.184, 7.069, -3.184, 7.069, -3.184, 7.069, -3.184, 7.069, -3.184, 7.069, -3.184, 7.069, -3.184, 7.069, -3.184, 7.069, -3.184, 7.069, -3.184, 7.069, -3.184, 7.069, -11.57, -12.34, -11.57, -12.34, -11.57, -12.34, -11.57, -12.34, -11.56, 8.49, -11.56, 8.483, -11.57, 0.3031, -11.57, 0.2962, -0.546, -1.707, -0.5459, -1.707, 4.287, -1.707, 4.287, -1.707, 0.9337, -1.641, 2.378, -1.641, 2.378, -1.641, 0.9337, -1.641, 4.289, -1.798, 4.289, -1.799, -0.5436, -1.799, -0.5439, -1.798, 4.291, -1.797, 4.289, -1.798, -0.5439, -1.798, -0.546, -1.797, 1.908, 1.674, 1.907, 1.672, 0.9646, 1.672, 0.9632, 1.674, -3.184, 7.069, -3.184, 7.069, -3.184, 7.069, -3.184, 7.069, -0.5459, -1.694, 4.287, -1.694, 4.287, -1.707, -0.5459, -1.707, -0.5326, -1.719, 4.275, -1.719, 4.275, -1.72, -0.5326, -1.72, -1.836, 7.069, -1.836, 7.069, -1.958, 7.069, -3.049, 7.069, -3.184, 7.069, -3.184, 7.069, -3.184, 7.069, -3.184, 7.069, -3.184, 7.069, -3.184, 7.069, 1.907, 1.672, 1.907, 1.672, 0.9647, 1.672, 0.9646, 1.672, 0.9204, -1.68, 0.9205, -1.68, 2.389, -1.68, 2.389, -1.68, 0.9205, -1.667, 2.389, -1.667, 2.389, -1.68, 0.9205, -1.68, -0.546, -0.2429, 4.291, -0.2429, 4.291, -0.485, -0.546, -0.485, -3.184, 7.069, -3.184, 7.069, -3.184, 7.069, -3.184, 7.069, 0.9337, -1.641, 0.9204, -1.629, 2.392, -1.629, 2.378, -1.641, -0.546, -1.804, -0.5447, -1.803, 2.153, -1.803, 2.154, -1.804, -11.57, 0.2962, -11.57, 0.3031, -3.184, 0.2963, -3.232, 0.3703, -3.188, 0.2962, -11.57, 0.3031, -11.57, 0.2962, 1.641, 2.819, 1.639, 2.817, -0.5435, 1.943, -0.546, 1.943, 1.804, -1.797, -0.5459, -1.797, -0.5459, -1.784, 1.804, -1.784, 0.5744, 13.35, 0.5735, 13.35, -11.56, 8.49, -11.56, 8.49, 1.494, -12.23, 1.493, -12.23, -11.57, -12.23, -11.57, -12.23, -0.5326, -1.77, 2.139, -1.77, 2.139, -1.771, -0.5326, -1.771, -1.945, -12.31, -1.952, -12.32, -11.57, -12.32, -11.57, -12.31, 2.154, -0.5092, -0.546, -0.5092, -0.546, -0.485, 2.154, -0.485, -0.5459, -1.72, 2.15, -1.72, 2.15, -1.732, -0.5459, -1.732, -1.952, -12.32, -1.953, -12.32, -11.57, -12.32, -11.57, -12.32, -11.57, -11.95, -11.57, -11.94, 3.413, -11.94, 3.414, -11.95, -0.5326, -1.77, -0.546, -1.758, 2.152, -1.758, 2.139, -1.77, -3.184, 7.069, -3.184, 7.069, -3.184, 7.069, -3.184, 7.069, -3.184, 7.069, -3.184, 7.069, -3.184, 7.069, -3.184, 7.069, -3.184, 7.069, -3.184, 7.069, -3.184, 7.069, -3.184, 7.069, -3.184, 7.069, -3.184, 7.069, -3.184, 7.069, -3.184, 7.069, -3.184, 7.069, -3.184, 7.069, -3.184, 7.069, -3.184, 7.069, -3.184, 7.069, -3.184, 7.069, -3.184, 7.069, -3.184, 7.069, -3.184, 7.069, -3.184, 7.069, -3.184, 7.069, -3.184, 7.069, -3.184, 7.069, -3.184, 7.069, -3.184, 7.069, -3.184, 7.069, -3.184, 7.069, -3.184, 7.069, -3.184, 7.069, -3.184, 7.069, -3.184, 7.069, -3.184, 7.069, -3.184, 7.069, -3.184, 7.069, -3.184, 7.069, -3.184, 7.069, -3.184, 7.069, -3.184, 7.069, -3.184, 7.069, -3.184, 7.069, -3.184, 7.069, -3.184, 7.069, 2.387, -1.667, 0.9204, -1.667, 0.9204, -1.654, 2.387, -1.654, -3.184, 7.069, -3.184, 7.069, -3.184, 7.069, -3.184, 7.069, -3.184, 7.069, -3.184, 7.069, -3.184, 7.069, -3.184, 7.069, -3.184, 7.069, -3.184, 7.069, -3.184, 7.069, -3.184, 7.069, 2.522, 8.502, 9.082, 11.13, 9.074, 11.12, 2.514, 8.491, -3.307, -10.46, 3.759, -10.46, 3.685, -10.54, -3.381, -10.54, 0.9204, -1.641, 2.387, -1.641, 2.387, -1.654, 0.9204, -1.654, 0.9337, -1.617, 2.4, -1.617, 2.387, -1.629, 0.9204, -1.629, -3.184, 7.069, -3.184, 7.069, -3.184, 7.069, -3.184, 7.069, 0.9204, -1.68, 2.387, -1.68, 2.4, -1.694, 0.9337, -1.694, -3.184, 7.069, -3.184, 7.069, -3.184, 7.069, -3.184, 7.069, 4.731, -11.58, -3.421, -11.58, -3.422, -11.58, 4.73, -11.58, 0.5744, 13.35, 2.514, 8.491, 2.513, 8.49, 0.5735, 13.35, -3.184, 7.069, -3.184, 7.069, -3.184, 7.069, -3.184, 7.069, 0.9337, -1.616, 2.4, -1.616, 2.4, -1.617, 0.9337, -1.617, -3.184, 7.069, -3.184, 7.069, -3.184, 7.069, -3.184, 7.069, 0.9204, -1.694, -0.546, -1.694, -0.546, -1.672, -0.546, -1.476, -0.546, -1.452, 0.9204, -1.452, 1.641, 2.819, 1.989, 1.945, 1.988, 1.943, 1.639, 2.817, -3.184, 7.069, -3.184, 7.069, -3.184, 7.069, -3.184, 7.069, -3.184, 7.069, -3.184, 7.069, -3.184, 7.069, -3.184, 7.069, -3.184, 7.069, -3.184, 7.069, -3.184, 7.069, -3.184, 7.069, -3.381, -9.042, -3.381, -9.042, -3.381, -9.177, -3.381, -10.27, -3.381, -10.39, -3.381, -10.39, 3.686, -10.61, -3.38, -10.61, -3.38, -10.54, 3.686, -10.54, -3.184, 7.069, -3.184, 7.069, -3.184, 7.069, -3.184, 7.069, 2.212, -1.465, 0.9411, -1.465, 0.9278, -1.453, 2.199, -1.453, -3.184, 7.069, -3.184, 7.069, -3.184, 7.069, -3.184, 7.069, 2.212, -1.466, 0.9411, -1.466, 0.9411, -1.465, 2.212, -1.465, -3.184, 7.069, -3.184, 7.069, -3.184, 7.069, -3.184, 7.069, 2.199, -1.235, 0.9278, -1.235, 0.9278, -1.21, 2.199, -1.21, 3.685, -10.61, -3.381, -10.61, -3.38, -10.61, 3.686, -10.61, -3.184, 7.069, -3.184, 7.069, -3.184, 7.069, -3.184, 7.069, -4.446, 0.2962, -2.246, -3.661, -2.247, -3.663, -4.447, 0.2947, -3.184, 7.069, -3.184, 7.069, -3.184, 7.069, -3.184, 7.069, 3.685, -10.68, -3.381, -10.68, -3.381, -10.61, 3.685, -10.61, 2.514, 8.491, 9.074, 11.12, 9.073, 11.12, 2.513, 8.49, -3.184, 7.069, -3.184, 7.069, -3.184, 7.069, -3.184, 7.069, 0.9766, 1.701, 2.188, 1.701, 2.175, 1.688, 0.9632, 1.688, 1.141, 6.971, -3.175, 6.971, -3.176, 6.972, 1.14, 6.972, 0.9645, 1.67, 2.176, 1.67, 2.175, 1.669, 0.9632, 1.669, -3.184, 6.998, 3.552, 6.998, 3.553, 6.997, -3.183, 6.997, -3.184, 7.069, -3.184, 7.069, -3.184, 7.069, -3.184, 7.069, 1.14, 6.972, -3.176, 6.972, -3.184, 6.984, -0.9358, 6.984, 0.8391, 6.984, 1.133, 6.984, -3.184, 7.069, 3.552, 7.069, 3.552, 6.998, -3.184, 6.998, -3.184, 7.072, 3.552, 7.072, 3.552, 7.069, -3.184, 7.069, 1.182, -1.803, -0.5446, -1.803, -0.546, -1.801, 1.181, -1.801, 1.183, -1.803, -0.5445, -1.803, -0.5446, -1.803, 1.182, -1.803, 2.147, -1.758, -0.546, -1.758, -0.5326, -1.746, 2.16, -1.746, -0.546, -1.746, 2.147, -1.746, 2.147, -1.746, -0.5459, -1.746, 2.147, -0.9681, -0.546, -0.9681, -0.546, -0.7265, 2.147, -0.7265, 2.147, -0.7506, 2.147, -0.9463, 2.16, -1.746, -0.5326, -1.746, -0.5326, -1.746, 2.16, -1.746, -0.546, -1.733, 2.147, -1.733, 2.147, -1.746, -0.546, -1.746, -3.184, 7.069, -3.184, 7.069, -3.184, 7.069, -3.184, 7.069, -11.57, -12.34, 3.404, -12.34, 3.397, -12.35, -11.57, -12.35, -0.5458, -0.2426, -0.5458, -0.2426, 0.7361, 0.4692, 0.7361, 0.4692, 0.736, 0.4689, 0.736, 0.4689, -0.546, -0.2429, -0.546, -0.2429, -3.184, 7.277, 3.552, 7.277, 3.552, 7.142, -3.184, 7.142, -3.184, 8.369, 3.552, 8.369, 3.552, 7.277, -3.184, 7.277, -3.184, 8.49, 3.552, 8.49, 3.552, 8.369, -3.184, 8.369, -11.57, -12.35, 1.506, -12.35, 1.513, -12.35, -0.546, -0.9899, 1.809, -0.9899, 1.809, -1.186, -0.546, -1.186, -0.546, -0.9681, 1.809, -0.9681, 1.809, -0.9899, -0.546, -0.9899, 2.199, -1.431, 0.9278, -1.431, 0.9278, -1.235, 2.199, -1.235, 2.199, -1.453, 0.9278, -1.453, 0.9278, -1.431, 2.199, -1.431, 2.154, -0.7047, -0.546, -0.7047, -0.546, -0.5092, 2.154, -0.5092, 2.154, -0.7265, -0.546, -0.7265, -0.546, -0.7047, 2.154, -0.7047, 1.795, -1.784, -0.5314, -1.784, -0.5314, -1.783, -0.546, -1.771, 1.808, -1.771, -3.184, 7.069, -1.836, 7.069, -1.836, 7.069, -3.184, 7.069, -1.837, 7.069, -3.184, 7.069, -3.184, 7.069, -1.837, 7.069, 4.287, -1.707, 4.287, -1.707, 4.287, -1.707, 4.287, -1.707, 0.9278, -1.21, 0.9278, -1.452, 0.9278, -1.452, 0.9278, -1.21, -11.57, -12.23, -11.57, -12.23, -11.57, -12.23, -11.57, -12.23, -0.5436, -1.799, -0.5439, -1.798, -0.5439, -1.798, -0.5436, -1.799, -3.184, 7.069, -3.184, 7.069, -3.184, 7.069, -3.184, 7.069, -0.546, -1.21, 0.9278, -1.21, 0.9278, -1.21, -0.546, -1.21, -1.614, -1.239, -1.614, 2.489, -1.614, 2.489, -1.614, -1.239, 0.8239, 0.4195, 0.8239, 0.5038, 0.8239, 0.5038, 0.8239, 0.4195, 2.114, -1.239, -1.614, -1.239, -1.614, -1.239, 2.114, -1.239, 0.8239, 0.5038, 0.9082, 0.5038, 0.9082, 0.5038, 0.8239, 0.5038, 2.114, 2.489, 2.114, -1.239, 2.114, -1.239, 2.114, 2.489, 0.9082, 0.5038, 0.9082, 0.4195, 0.9082, 0.4195, 0.9082, 0.5038, -1.614, 2.489, 2.114, 2.489, 2.114, 2.489, -1.614, 2.489, 0.9082, 0.4195, 0.8239, 0.4195, 0.8239, 0.4195, 0.9082, 0.4195, 1.513, -12.35, -11.57, -12.35, -11.57, -12.35, 1.513, -12.35, -3.184, 7.069, -3.184, 7.069, -3.184, 7.069, -3.184, 7.069, -3.184, 7.069, -3.184, 7.069, -3.184, 7.069, -3.184, 7.069, -3.184, 7.069, -3.184, 7.069, -3.184, 7.069, -3.184, 7.069, -0.5459, -1.694, 4.287, -1.694, 4.287, -1.694, -0.5459, -1.694, -3.184, 7.069, -3.184, 7.069, -3.184, 7.069, -3.184, 7.069, 2.378, -1.641, 0.9337, -1.641, 0.9337, -1.641, 2.378, -1.641, -0.546, -0.9899, -0.546, -0.9681, -0.546, -0.9681, -0.546, -0.9899, -11.56, 8.49, -11.56, 8.49, -11.56, 8.49, -11.56, 8.49, 1.809, -1.21, -0.546, -1.21, -0.546, -1.21, 1.809, -1.21, 1.809, -1.186, 1.809, -1.21, 1.809, -1.21, 1.809, -1.186, 1.804, -1.797, -0.5459, -1.797, -0.5459, -1.797, 1.804, -1.797, 0.9205, -1.667, 2.389, -1.667, 2.389, -1.667, 0.9205, -1.667, -3.184, 7.069, -3.184, 7.069, -3.184, 7.069, -3.184, 7.069, 4.275, -1.72, -0.5326, -1.72, -0.5326, -1.72, 4.275, -1.72, -3.184, 7.069, -3.184, 7.069, -3.184, 7.069, -3.184, 7.069, 4.291, -0.485, -0.546, -0.485, -0.546, -0.485, 4.291, -0.485, 1.907, 1.672, 1.907, 1.672, 1.907, 1.672, 1.907, 1.672, -3.184, 7.069, -3.184, 7.069, -3.184, 7.069, -3.184, 7.069, 0.9204, -1.68, 0.9205, -1.68, 0.9205, -1.68, 0.9204, -1.68, 4.291, -0.2429, 4.291, -0.485, 4.291, -0.485, 4.291, -0.2429, -3.184, 7.069, -3.184, 7.069, -3.184, 7.069, -3.184, 7.069, -3.184, 7.069, -3.184, 7.069, -3.184, 7.069, -3.184, 7.069, 0.9205, -1.68, 0.9205, -1.667, 0.9205, -1.667, 0.9205, -1.68, -3.184, 7.069, -3.184, 7.069, -3.184, 7.069, -3.184, 7.069, 1.908, 1.674, 1.907, 1.672, 1.907, 1.672, 1.908, 1.674, -3.184, 7.069, -3.184, 7.069, -3.184, 7.069, -3.184, 7.069, -3.184, 7.069, -3.184, 7.069, -3.184, 7.069, -3.184, 7.069, -3.184, 7.069, -3.184, 7.069, -3.184, 7.069, -3.184, 7.069, -3.184, 7.069, -3.184, 7.069, -3.184, 7.069, -3.184, 7.069, -0.546, -0.485, -0.546, -0.2429, -0.546, -0.2429, -0.546, -0.485, 0.9337, -1.641, 0.9204, -1.629, 0.9204, -1.629, 0.9337, -1.641, -11.57, -12.34, -11.57, -12.34, -11.57, -12.34, -11.57, -12.34, -3.184, 7.069, -3.184, 7.069, -3.184, 7.069, -3.184, 7.069, 2.153, -1.803, 2.154, -1.804, 2.154, -1.804, 2.153, -1.803, -3.184, 7.069, -3.184, 7.069, -3.184, 7.069, -3.184, 7.069, 0.9337, -1.641, 0.9337, -1.641, 0.9337, -1.641, 0.9337, -1.641, -3.184, 7.069, -3.184, 7.069, -3.184, 7.069, -3.184, 7.069, -0.5459, -1.797, -0.5459, -1.784, -0.5459, -1.784, -0.5459, -1.797, -0.5435, 1.943, -0.546, 1.943, -0.546, 1.943, -0.5435, 1.943, 0.9337, -1.617, 0.9337, -1.616, 0.9337, -1.616, 0.9337, -1.617, 1.808, -1.771, 1.795, -1.784, 1.795, -1.784, 1.808, -1.771, 4.289, -1.798, 4.289, -1.799, 4.289, -1.799, 4.289, -1.798, -0.546, -1.707, -0.5459, -1.707, -0.5459, -1.707, -0.546, -1.707, -0.5459, -1.707, -0.5459, -1.694, -0.5459, -1.694, -0.5459, -1.707, 4.287, -1.694, 4.287, -1.707, 4.287, -1.707, 4.287, -1.694, 4.291, -1.797, 4.289, -1.798, 4.289, -1.798, 4.291, -1.797, -0.5439, -1.798, -0.546, -1.797, -0.546, -1.797, -0.5439, -1.798, 4.289, -1.707, 4.275, -1.719, 4.275, -1.719, 4.289, -1.707, -0.5326, -1.719, -0.546, -1.707, -0.546, -1.707, -0.5326, -1.719, -0.546, -1.707, 4.289, -1.707, 4.289, -1.707, -0.546, -1.707, 4.275, -1.719, 4.275, -1.72, 4.275, -1.72, 4.275, -1.719, -0.5326, -1.72, -0.5326, -1.719, -0.5326, -1.719, -0.5326, -1.72, 0.9204, -1.452, 0.9204, -1.694, 0.9204, -1.694, 0.9204, -1.452, -0.546, -0.2429, -0.5458, -0.2426, -0.5458, -0.2426, -0.546, -0.2429, 0.9204, -1.654, 0.9204, -1.641, 0.9204, -1.641, 0.9204, -1.654, 0.9337, -1.694, 0.9204, -1.68, 0.9204, -1.68, 0.9337, -1.694, -0.546, -0.2429, -0.546, -0.2429, -0.546, -0.2429, -0.546, -0.2429, -0.5458, -0.2426, -0.5458, -0.2426, -0.5458, -0.2426, -0.5458, -0.2426, -3.184, 7.069, -3.184, 7.069, -3.184, 7.069, -3.184, 7.069, -3.184, 7.069, -3.184, 7.069, -3.184, 7.069, -3.184, 7.069, -3.184, 7.069, -3.184, 7.069, -3.184, 7.069, -3.184, 7.069, -3.184, 7.069, -3.184, 7.069, -3.184, 7.069, -3.184, 7.069, -3.184, 7.069, -3.184, 7.069, -3.184, 7.069, -3.184, 7.069, -3.184, 7.069, -3.184, 7.069, -3.184, 7.069, -3.184, 7.069, -3.184, 7.069, -3.184, 7.069, -3.184, 7.069, -3.184, 7.069, 0.9337, -1.616, 2.4, -1.616, 2.4, -1.616, 0.9337, -1.616, -3.381, -10.61, -3.38, -10.61, -3.38, -10.61, -3.381, -10.61, -3.381, -10.39, -3.381, -9.042, -3.381, -9.042, -3.381, -10.39, 9.082, 11.13, 9.074, 11.12, 9.074, 11.12, 9.082, 11.13, 0.9411, -1.466, 0.9411, -1.465, 0.9411, -1.465, 0.9411, -1.466, 2.212, -1.466, 0.9411, -1.466, 0.9411, -1.466, 2.212, -1.466, -3.184, 7.069, -3.184, 7.069, -3.184, 7.069, -3.184, 7.069, -11.57, 0.3031, -3.184, 0.2963, -3.184, 0.2963, -11.57, 0.3031, -3.184, 7.069, -3.184, 7.069, -3.184, 7.069, -3.184, 7.069, -11.57, -12.34, -11.57, -12.34, -11.57, -12.34, -11.57, -12.34, -3.184, 7.069, -3.184, 7.069, -3.184, 7.069, -3.184, 7.069, -3.184, 7.069, -3.184, 7.069, -3.184, 7.069, -3.184, 7.069, 0.8391, 6.984, 1.133, 6.984, 1.133, 6.984, 0.8391, 6.984, -3.184, 7.069, 3.552, 7.069, 3.552, 7.069, -3.184, 7.069, 3.552, 7.069, -3.184, 7.069, -3.184, 7.069, 3.552, 7.069, -0.546, -0.9681, -0.546, -0.7265, -0.546, -0.7265, -0.546, -0.9681, -3.184, 7.069, -3.184, 7.069, -3.184, 7.069, -3.184, 7.069, -0.5445, -1.803, -0.5446, -1.803, -0.5446, -1.803, -0.5445, -1.803, 2.147, -1.746, 2.147, -1.746, 2.147, -1.746, 2.147, -1.746, 2.147, -1.733, 2.147, -1.746, 2.147, -1.746, 2.147, -1.733, -0.5446, -1.803, -0.546, -1.801, -0.546, -1.801, -0.5446, -1.803, -0.546, -1.758, -0.5326, -1.746, -0.5326, -1.746, -0.546, -1.758, -0.5326, -1.746, -0.5326, -1.746, -0.5326, -1.746, -0.5326, -1.746, 3.404, -12.34, 3.397, -12.35, 3.397, -12.35, 3.404, -12.34, -0.546, -0.7265, 2.147, -0.7265, 2.147, -0.7265, -0.546, -0.7265, -0.5326, -1.746, 2.16, -1.746, 2.16, -1.746, -0.5326, -1.746, -0.546, -1.733, 2.147, -1.733, 2.147, -1.733, -0.546, -1.733, -3.184, 7.069, -3.184, 7.069, -3.184, 7.069, -3.184, 7.069, -0.9358, 6.984, 0.8391, 6.984, 0.8391, 6.984, -0.9358, 6.984, -3.184, 6.984, -0.9358, 6.984, -0.9358, 6.984, -3.184, 6.984, 3.552, 7.142, -3.184, 7.142, -3.184, 7.142, 3.552, 7.142, -3.184, 8.49, 3.552, 8.49, 3.552, 8.49, -3.184, 8.49, -3.184, 0.2963, -3.232, 0.3703, -3.232, 0.3703, -3.184, 0.2963, -0.546, -1.21, -0.546, -1.186, -0.546, -1.186, -0.546, -1.21, 1.809, -0.9899, 1.809, -1.186, 1.809, -1.186, 1.809, -0.9899, -0.546, -1.186, -0.546, -0.9899, -0.546, -0.9899, -0.546, -1.186, 1.809, -0.9681, 1.809, -0.9899, 1.809, -0.9899, 1.809, -0.9681, -0.546, -1.771, 1.808, -1.771, 1.808, -1.771, -0.546, -1.771, -0.5314, -1.783, -0.546, -1.771, -0.546, -1.771, -0.5314, -1.783, -0.5314, -1.784, -0.5314, -1.783, -0.5314, -1.783, -0.5314, -1.784, 1.795, -1.784, -0.5314, -1.784, -0.5314, -1.784, 1.795, -1.784])
me_cube_001.materials.append(mat_material)
me_cube_001.materials.append(mat_material_001)
me_cube_001.update()

# ---- objects
ob_light = bpy.data.objects.new('Light', light_light)
ob_camera = bpy.data.objects.new('Camera', cam_camera)
ob_cube = bpy.data.objects.new('Cube', me_cube_001)

# ---- transforms, parenting, visibility, modifiers, constraints
ob_light.location = (4.076, 1.005, 5.904)
ob_light.rotation_euler = (0.6503, 0.05522, 1.866)
ob_light.lock_rotations_4d = False
ob_light.empty_display_type = 'ARROWS'
ob_light.color = (0.0, 0.0, 0.0, 0.0)
ob_light.lineart.crease_threshold = 0.0
ob_camera.location = (7.359, -6.926, 4.958)
ob_camera.rotation_euler = (1.109, 0.0, 0.8149)
ob_camera.lock_rotations_4d = False
ob_camera.empty_display_type = 'ARROWS'
ob_camera.color = (0.0, 0.0, 0.0, 0.0)
ob_camera.display_type = 'WIRE'
ob_camera.lineart.crease_threshold = 0.0
ob_cube.location = (0.0, 0.0, 0.0)

# ---- collection membership
col_collection.objects.link(ob_light)
col_collection.objects.link(ob_camera)
col_collection.objects.link(ob_cube)

# ---- scene / render settings (as saved in the file)
scene.camera = ob_camera
scene.frame_start = 1; scene.frame_end = 250; scene.frame_set(0)
scene.render.engine = 'BLENDER_EEVEE_NEXT'
scene.cycles.sampling_pattern = 'TABULATED_SOBOL'
scene.view_settings.view_transform = 'Filmic'
bpy.context.view_layer.update()
